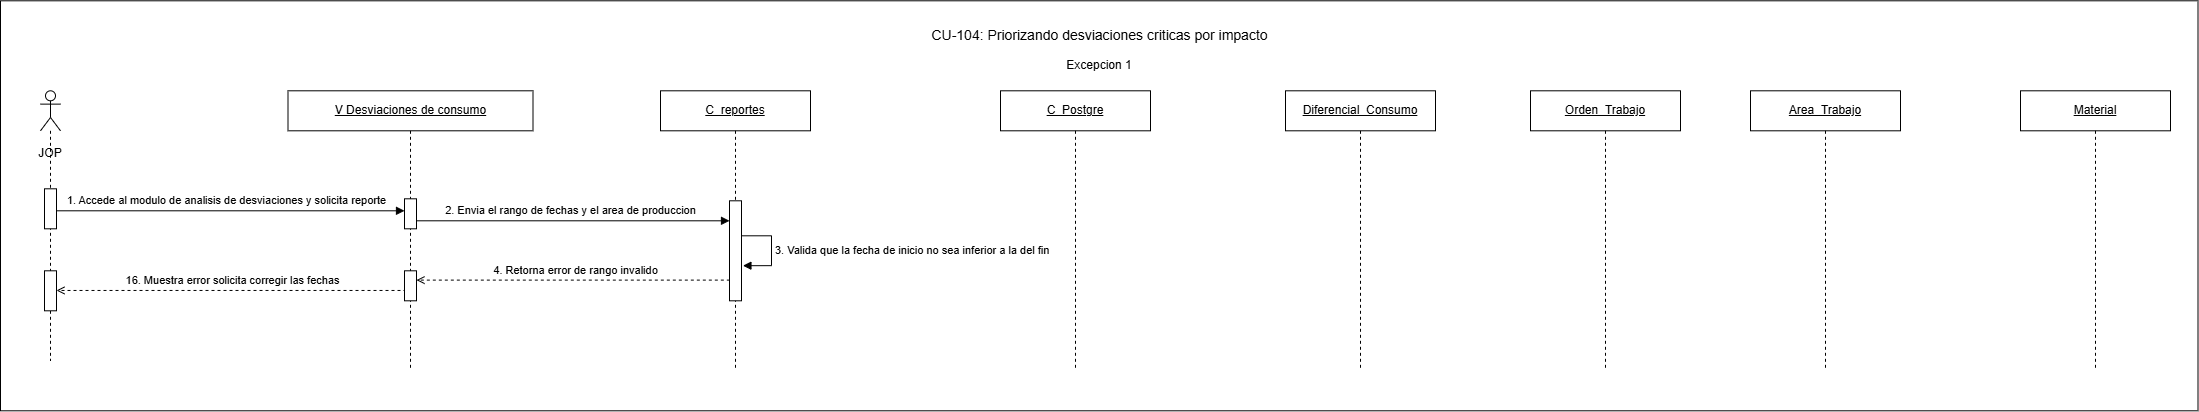

The diagram above was exported from draw.io. Its source (the exported page's mxGraphModel, read from the mxfile embedded in the PNG):
<mxGraphModel dx="2020" dy="1201" grid="1" gridSize="10" guides="1" tooltips="1" connect="1" arrows="1" fold="1" page="1" pageScale="1" pageWidth="827" pageHeight="1169" math="0" shadow="0">
  <root>
    <mxCell id="0" />
    <mxCell id="1" parent="0" />
    <mxCell id="iCKt0gMkXk3E49_viUIK-1" parent="1" style="rounded=0;whiteSpace=wrap;html=1;" value="" vertex="1">
      <mxGeometry height="410" width="2197.5" x="290" y="550" as="geometry" />
    </mxCell>
    <mxCell id="21GErYjshJF-BkkF0RiY-1" parent="1" style="shape=umlLifeline;perimeter=lifelinePerimeter;whiteSpace=wrap;html=1;container=1;dropTarget=0;" value="&lt;u&gt;V Desviaciones de consumo&lt;/u&gt;" vertex="1">
      <mxGeometry height="280" width="245" x="577.5" y="640" as="geometry" />
    </mxCell>
    <mxCell id="6eFVKq9qNzMLwOBXAHBN-2" edge="1" parent="1" style="rounded=0;html=1;endArrow=open;dashed=1" value="4. Retorna error de rango invalido">
      <mxGeometry relative="1" y="-10" as="geometry">
        <mxPoint as="offset" />
        <mxPoint x="1025.3329885057474" y="829.31" as="sourcePoint" />
        <mxPoint x="706" y="829.31" as="targetPoint" />
      </mxGeometry>
    </mxCell>
    <mxCell id="iCKt0gMkXk3E49_viUIK-12" edge="1" parent="1" style="rounded=0;html=1;endArrow=block;endFill=1;" value="2. Envia el rango de fechas y el area de produccion">
      <mxGeometry relative="1" y="10" as="geometry">
        <mxPoint as="offset" />
        <mxPoint x="700" y="770" as="sourcePoint" />
        <mxPoint x="1019.0033333333332" y="770.0000000000001" as="targetPoint" />
      </mxGeometry>
    </mxCell>
    <mxCell id="iCKt0gMkXk3E49_viUIK-13" parent="1" style="shape=umlLifeline;perimeter=lifelinePerimeter;whiteSpace=wrap;html=1;container=1;dropTarget=0" value="&lt;u style=&quot;color: light-dark(rgb(0, 0, 0), rgb(255, 255, 255));&quot;&gt;C_reportes&lt;/u&gt;" vertex="1">
      <mxGeometry height="280" width="150" x="950" y="640" as="geometry" />
    </mxCell>
    <mxCell id="iCKt0gMkXk3E49_viUIK-14" edge="1" parent="1" source="iCKt0gMkXk3E49_viUIK-15" style="rounded=0;html=1;endArrow=block;endFill=1;" value="1. Accede al modulo de analisis de desviaciones y solicita reporte">
      <mxGeometry relative="1" y="10" as="geometry">
        <mxPoint as="offset" />
        <mxPoint x="363.66666666666674" y="760" as="sourcePoint" />
        <mxPoint x="694" y="760.0000000000001" as="targetPoint" />
      </mxGeometry>
    </mxCell>
    <mxCell id="iCKt0gMkXk3E49_viUIK-15" parent="1" style="shape=umlLifeline;perimeter=lifelinePerimeter;whiteSpace=wrap;html=1;container=1;dropTarget=0;collapsible=0;recursiveResize=0;outlineConnect=0;portConstraint=eastwest;newEdgeStyle={&quot;curved&quot;:0,&quot;rounded&quot;:0};participant=umlActor;" value="" vertex="1">
      <mxGeometry height="270" width="20" x="330" y="640" as="geometry" />
    </mxCell>
    <mxCell id="iCKt0gMkXk3E49_viUIK-16" parent="1" style="fillColor=#ffffff;strokeColor=#000000" vertex="1">
      <mxGeometry height="40" width="12" x="334" y="738" as="geometry" />
    </mxCell>
    <mxCell id="iCKt0gMkXk3E49_viUIK-17" parent="1" style="text;html=1;whiteSpace=wrap;strokeColor=none;fillColor=none;align=center;verticalAlign=middle;rounded=0;" value="JOP" vertex="1">
      <mxGeometry height="30" width="60" x="310" y="688" as="geometry" />
    </mxCell>
    <mxCell id="iCKt0gMkXk3E49_viUIK-18" parent="1" style="shape=umlLifeline;perimeter=lifelinePerimeter;whiteSpace=wrap;html=1;container=1;dropTarget=0" value="&lt;u&gt;C_Postgre&lt;/u&gt;" vertex="1">
      <mxGeometry height="280" width="150" x="1290" y="640" as="geometry" />
    </mxCell>
    <mxCell id="iCKt0gMkXk3E49_viUIK-19" parent="1" style="fillColor=#ffffff;strokeColor=#000000" vertex="1">
      <mxGeometry height="100" width="12" x="1019" y="750" as="geometry" />
    </mxCell>
    <mxCell id="iCKt0gMkXk3E49_viUIK-21" parent="1" style="fillColor=#ffffff;strokeColor=#000000" vertex="1">
      <mxGeometry height="30" width="12" x="694" y="748" as="geometry" />
    </mxCell>
    <mxCell id="iCKt0gMkXk3E49_viUIK-22" parent="1" style="shape=umlLifeline;perimeter=lifelinePerimeter;whiteSpace=wrap;html=1;container=1;dropTarget=0" value="&lt;u&gt;Diferencial_Consumo&lt;/u&gt;" vertex="1">
      <mxGeometry height="280" width="150" x="1575" y="640" as="geometry" />
    </mxCell>
    <mxCell id="iCKt0gMkXk3E49_viUIK-25" parent="1" style="text;html=1;strokeColor=none;fillColor=none;align=center;verticalAlign=middle;fontSize=18;fontStyle=1" value="&lt;span style=&quot;font-weight: normal;&quot;&gt;&lt;font style=&quot;font-size: 14px;&quot;&gt;CU-104: Priorizando desviaciones criticas por impacto&lt;/font&gt;&lt;/span&gt;" vertex="1">
      <mxGeometry height="40" width="500" x="1138.75" y="564" as="geometry" />
    </mxCell>
    <mxCell id="iCKt0gMkXk3E49_viUIK-32" edge="1" parent="1" style="html=1;align=left;spacingLeft=2;endArrow=block;rounded=0;edgeStyle=orthogonalEdgeStyle;curved=0;rounded=0;entryX=1.119;entryY=0.649;entryDx=0;entryDy=0;entryPerimeter=0;" target="iCKt0gMkXk3E49_viUIK-19" value="3. Valida que la fecha de inicio no sea inferior a la del fin">
      <mxGeometry relative="1" as="geometry">
        <Array as="points">
          <mxPoint x="1061" y="785.03" />
          <mxPoint x="1061" y="814.9100000000001" />
        </Array>
        <mxPoint x="1031" y="785" as="sourcePoint" />
        <mxPoint x="1036" y="815" as="targetPoint" />
      </mxGeometry>
    </mxCell>
    <mxCell id="iCKt0gMkXk3E49_viUIK-33" parent="1" style="shape=umlLifeline;perimeter=lifelinePerimeter;whiteSpace=wrap;html=1;container=1;dropTarget=0" value="&lt;u&gt;Orden_Trabajo&lt;/u&gt;" vertex="1">
      <mxGeometry height="280" width="150" x="1820" y="640" as="geometry" />
    </mxCell>
    <mxCell id="iCKt0gMkXk3E49_viUIK-35" parent="1" style="shape=umlLifeline;perimeter=lifelinePerimeter;whiteSpace=wrap;html=1;container=1;dropTarget=0" value="&lt;u&gt;Area_Trabajo&lt;/u&gt;" vertex="1">
      <mxGeometry height="280" width="150" x="2040" y="640" as="geometry" />
    </mxCell>
    <mxCell id="iCKt0gMkXk3E49_viUIK-37" parent="1" style="shape=umlLifeline;perimeter=lifelinePerimeter;whiteSpace=wrap;html=1;container=1;dropTarget=0" value="&lt;u&gt;Material&lt;/u&gt;" vertex="1">
      <mxGeometry height="280" width="150" x="2310" y="640" as="geometry" />
    </mxCell>
    <mxCell id="6eFVKq9qNzMLwOBXAHBN-1" edge="1" parent="1" style="rounded=0;html=1;endArrow=open;dashed=1" value="16. Muestra error solicita corregir las fechas">
      <mxGeometry relative="1" y="-10" as="geometry">
        <mxPoint as="offset" />
        <mxPoint x="696" y="839.66" as="sourcePoint" />
        <mxPoint x="346.00034482758605" y="839.66" as="targetPoint" />
      </mxGeometry>
    </mxCell>
    <mxCell id="6eFVKq9qNzMLwOBXAHBN-3" parent="1" style="fillColor=#ffffff;strokeColor=#000000" vertex="1">
      <mxGeometry height="30" width="12" x="694" y="820" as="geometry" />
    </mxCell>
    <mxCell id="6eFVKq9qNzMLwOBXAHBN-4" parent="1" style="fillColor=#ffffff;strokeColor=#000000" vertex="1">
      <mxGeometry height="40" width="12" x="334" y="820" as="geometry" />
    </mxCell>
    <mxCell id="6eFVKq9qNzMLwOBXAHBN-5" parent="1" style="text;html=1;whiteSpace=wrap;strokeColor=none;fillColor=none;align=center;verticalAlign=middle;rounded=0;" value="Excepcion 1" vertex="1">
      <mxGeometry height="30" width="80" x="1348.75" y="600" as="geometry" />
    </mxCell>
  </root>
</mxGraphModel>